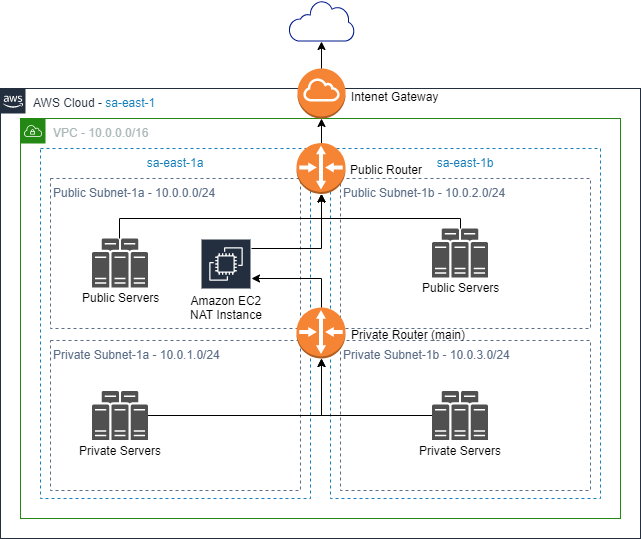

The diagram above was exported from draw.io. Its source (the exported page's mxGraphModel, read from the mxfile embedded in the PNG):
<mxGraphModel dx="868" dy="1689" grid="1" gridSize="10" guides="1" tooltips="1" connect="1" arrows="1" fold="1" page="1" pageScale="1" pageWidth="827" pageHeight="1169" math="0" shadow="0">
  <root>
    <mxCell id="0" />
    <mxCell id="1" parent="0" />
    <mxCell id="bCgcQj34iPJ4MnZ6hKmZ-9" value="Public Subnet-1a - 10.0.0.0/24" style="fillColor=none;strokeColor=#5A6C86;dashed=1;verticalAlign=top;fontStyle=0;fontColor=#5A6C86;align=left;" vertex="1" parent="1">
      <mxGeometry x="160" y="-962" width="250" height="150" as="geometry" />
    </mxCell>
    <mxCell id="bCgcQj34iPJ4MnZ6hKmZ-1" value="AWS Cloud -&amp;nbsp;&lt;span style=&quot;color: rgb(20 , 126 , 186)&quot;&gt;sa-east-1&lt;/span&gt;" style="points=[[0,0],[0.25,0],[0.5,0],[0.75,0],[1,0],[1,0.25],[1,0.5],[1,0.75],[1,1],[0.75,1],[0.5,1],[0.25,1],[0,1],[0,0.75],[0,0.5],[0,0.25]];outlineConnect=0;gradientColor=none;html=1;whiteSpace=wrap;fontSize=12;fontStyle=0;shape=mxgraph.aws4.group;grIcon=mxgraph.aws4.group_aws_cloud_alt;strokeColor=#232F3E;fillColor=none;verticalAlign=top;align=left;spacingLeft=30;fontColor=#232F3E;dashed=0;" vertex="1" parent="1">
      <mxGeometry x="110" y="-1052" width="640" height="450" as="geometry" />
    </mxCell>
    <mxCell id="bCgcQj34iPJ4MnZ6hKmZ-11" value="VPC - 10.0.0.0/16" style="points=[[0,0],[0.25,0],[0.5,0],[0.75,0],[1,0],[1,0.25],[1,0.5],[1,0.75],[1,1],[0.75,1],[0.5,1],[0.25,1],[0,1],[0,0.75],[0,0.5],[0,0.25]];outlineConnect=0;gradientColor=none;html=1;whiteSpace=wrap;fontSize=12;fontStyle=0;shape=mxgraph.aws4.group;grIcon=mxgraph.aws4.group_vpc;strokeColor=#248814;fillColor=none;verticalAlign=top;align=left;spacingLeft=30;fontColor=#AAB7B8;dashed=0;" vertex="1" parent="1">
      <mxGeometry x="130" y="-1022" width="600" height="400" as="geometry" />
    </mxCell>
    <mxCell id="bCgcQj34iPJ4MnZ6hKmZ-3" value="sa-east-1b" style="fillColor=none;strokeColor=#147EBA;dashed=1;verticalAlign=top;fontStyle=0;fontColor=#147EBA;" vertex="1" parent="1">
      <mxGeometry x="440" y="-992" width="270" height="350" as="geometry" />
    </mxCell>
    <mxCell id="bCgcQj34iPJ4MnZ6hKmZ-33" value="Private Subnet-1b - 10.0.3.0/24" style="fillColor=none;strokeColor=#5A6C86;dashed=1;verticalAlign=top;fontStyle=0;fontColor=#5A6C86;align=left;" vertex="1" parent="1">
      <mxGeometry x="450" y="-800" width="250" height="150" as="geometry" />
    </mxCell>
    <mxCell id="bCgcQj34iPJ4MnZ6hKmZ-32" value="Public Subnet-1b - 10.0.2.0/24" style="fillColor=none;strokeColor=#5A6C86;dashed=1;verticalAlign=top;fontStyle=0;fontColor=#5A6C86;align=left;" vertex="1" parent="1">
      <mxGeometry x="450" y="-962" width="250" height="150" as="geometry" />
    </mxCell>
    <mxCell id="bCgcQj34iPJ4MnZ6hKmZ-2" value="sa-east-1a" style="fillColor=none;strokeColor=#147EBA;dashed=1;verticalAlign=top;fontStyle=0;fontColor=#147EBA;" vertex="1" parent="1">
      <mxGeometry x="150" y="-992" width="270" height="350" as="geometry" />
    </mxCell>
    <mxCell id="bCgcQj34iPJ4MnZ6hKmZ-10" value="Private Subnet-1a - 10.0.1.0/24" style="fillColor=none;strokeColor=#5A6C86;dashed=1;verticalAlign=top;fontStyle=0;fontColor=#5A6C86;align=left;" vertex="1" parent="1">
      <mxGeometry x="160" y="-800" width="250" height="150" as="geometry" />
    </mxCell>
    <mxCell id="bCgcQj34iPJ4MnZ6hKmZ-14" style="edgeStyle=orthogonalEdgeStyle;rounded=0;orthogonalLoop=1;jettySize=auto;html=1;" edge="1" parent="1" source="bCgcQj34iPJ4MnZ6hKmZ-13" target="bCgcQj34iPJ4MnZ6hKmZ-12">
      <mxGeometry relative="1" as="geometry" />
    </mxCell>
    <mxCell id="bCgcQj34iPJ4MnZ6hKmZ-20" value="" style="group" vertex="1" connectable="0" parent="1">
      <mxGeometry x="407" y="-1072" width="147" height="50" as="geometry" />
    </mxCell>
    <mxCell id="bCgcQj34iPJ4MnZ6hKmZ-12" value="" style="outlineConnect=0;dashed=0;verticalLabelPosition=bottom;verticalAlign=top;align=center;html=1;shape=mxgraph.aws3.internet_gateway;fillColor=#F58534;gradientColor=none;strokeWidth=6;" vertex="1" parent="bCgcQj34iPJ4MnZ6hKmZ-20">
      <mxGeometry width="48" height="50" as="geometry" />
    </mxCell>
    <mxCell id="bCgcQj34iPJ4MnZ6hKmZ-15" value="Intenet Gateway" style="text;html=1;align=center;verticalAlign=middle;resizable=0;points=[];;autosize=1;" vertex="1" parent="bCgcQj34iPJ4MnZ6hKmZ-20">
      <mxGeometry x="47" y="18" width="100" height="20" as="geometry" />
    </mxCell>
    <mxCell id="bCgcQj34iPJ4MnZ6hKmZ-21" value="" style="group" vertex="1" connectable="0" parent="1">
      <mxGeometry x="406" y="-997.5" width="135" height="51" as="geometry" />
    </mxCell>
    <mxCell id="bCgcQj34iPJ4MnZ6hKmZ-13" value="" style="outlineConnect=0;dashed=0;verticalLabelPosition=bottom;verticalAlign=top;align=center;html=1;shape=mxgraph.aws3.router;fillColor=#F58534;gradientColor=none;strokeWidth=6;" vertex="1" parent="bCgcQj34iPJ4MnZ6hKmZ-21">
      <mxGeometry width="49" height="51" as="geometry" />
    </mxCell>
    <mxCell id="bCgcQj34iPJ4MnZ6hKmZ-16" value="Public Router" style="text;html=1;align=center;verticalAlign=middle;resizable=0;points=[];;autosize=1;" vertex="1" parent="bCgcQj34iPJ4MnZ6hKmZ-21">
      <mxGeometry x="45" y="16.5" width="90" height="20" as="geometry" />
    </mxCell>
    <mxCell id="bCgcQj34iPJ4MnZ6hKmZ-22" value="" style="group" vertex="1" connectable="0" parent="1">
      <mxGeometry x="406" y="-833" width="157" height="51" as="geometry" />
    </mxCell>
    <mxCell id="bCgcQj34iPJ4MnZ6hKmZ-18" value="" style="outlineConnect=0;dashed=0;verticalLabelPosition=bottom;verticalAlign=top;align=center;html=1;shape=mxgraph.aws3.router;fillColor=#F58534;gradientColor=none;strokeWidth=6;" vertex="1" parent="bCgcQj34iPJ4MnZ6hKmZ-22">
      <mxGeometry width="49" height="51" as="geometry" />
    </mxCell>
    <mxCell id="bCgcQj34iPJ4MnZ6hKmZ-19" value="Private Router (main)" style="text;html=1;align=center;verticalAlign=middle;resizable=0;points=[];;autosize=1;" vertex="1" parent="bCgcQj34iPJ4MnZ6hKmZ-22">
      <mxGeometry x="47" y="16.5" width="130" height="20" as="geometry" />
    </mxCell>
    <mxCell id="bCgcQj34iPJ4MnZ6hKmZ-23" style="edgeStyle=orthogonalEdgeStyle;rounded=0;orthogonalLoop=1;jettySize=auto;html=1;" edge="1" parent="1" source="bCgcQj34iPJ4MnZ6hKmZ-18" target="bCgcQj34iPJ4MnZ6hKmZ-35">
      <mxGeometry relative="1" as="geometry">
        <mxPoint x="365" y="-901.7142857142858" as="targetPoint" />
        <Array as="points">
          <mxPoint x="431" y="-862" />
        </Array>
      </mxGeometry>
    </mxCell>
    <mxCell id="bCgcQj34iPJ4MnZ6hKmZ-37" value="" style="group" vertex="1" connectable="0" parent="1">
      <mxGeometry x="310" y="-902" width="51" height="114" as="geometry" />
    </mxCell>
    <mxCell id="bCgcQj34iPJ4MnZ6hKmZ-35" value="" style="outlineConnect=0;fontColor=#232F3E;gradientColor=none;strokeColor=#ffffff;fillColor=#232F3E;dashed=0;verticalLabelPosition=middle;verticalAlign=bottom;align=center;html=1;whiteSpace=wrap;fontSize=10;fontStyle=1;spacing=3;shape=mxgraph.aws4.productIcon;prIcon=mxgraph.aws4.ec2;" vertex="1" parent="bCgcQj34iPJ4MnZ6hKmZ-37">
      <mxGeometry width="51" height="54" as="geometry" />
    </mxCell>
    <mxCell id="bCgcQj34iPJ4MnZ6hKmZ-36" value="Amazon EC2&lt;br&gt;NAT Instance" style="text;html=1;align=center;verticalAlign=middle;resizable=0;points=[];;autosize=1;direction=south;" vertex="1" parent="bCgcQj34iPJ4MnZ6hKmZ-37">
      <mxGeometry x="10.5" y="24" width="30" height="90" as="geometry" />
    </mxCell>
    <mxCell id="bCgcQj34iPJ4MnZ6hKmZ-38" value="" style="aspect=fixed;pointerEvents=1;shadow=0;dashed=0;html=1;strokeColor=none;labelPosition=center;verticalLabelPosition=bottom;verticalAlign=top;align=center;fillColor=#00188D;shape=mxgraph.mscae.enterprise.internet_hollow" vertex="1" parent="1">
      <mxGeometry x="398" y="-1140" width="66" height="41" as="geometry" />
    </mxCell>
    <mxCell id="bCgcQj34iPJ4MnZ6hKmZ-39" style="edgeStyle=orthogonalEdgeStyle;rounded=0;orthogonalLoop=1;jettySize=auto;html=1;entryX=0.5;entryY=1;entryDx=0;entryDy=0;entryPerimeter=0;" edge="1" parent="1" source="bCgcQj34iPJ4MnZ6hKmZ-12" target="bCgcQj34iPJ4MnZ6hKmZ-38">
      <mxGeometry relative="1" as="geometry" />
    </mxCell>
    <mxCell id="bCgcQj34iPJ4MnZ6hKmZ-42" value="" style="group" vertex="1" connectable="0" parent="1">
      <mxGeometry x="180" y="-749.5" width="100" height="69" as="geometry" />
    </mxCell>
    <mxCell id="bCgcQj34iPJ4MnZ6hKmZ-40" value="" style="pointerEvents=1;shadow=0;dashed=0;html=1;strokeColor=none;fillColor=#505050;labelPosition=center;verticalLabelPosition=bottom;verticalAlign=top;outlineConnect=0;align=center;shape=mxgraph.office.servers.server_farm;" vertex="1" parent="bCgcQj34iPJ4MnZ6hKmZ-42">
      <mxGeometry x="21.5" width="56" height="49" as="geometry" />
    </mxCell>
    <mxCell id="bCgcQj34iPJ4MnZ6hKmZ-41" value="Private Servers" style="text;html=1;align=center;verticalAlign=middle;resizable=0;points=[];;autosize=1;" vertex="1" parent="bCgcQj34iPJ4MnZ6hKmZ-42">
      <mxGeometry y="49" width="100" height="20" as="geometry" />
    </mxCell>
    <mxCell id="bCgcQj34iPJ4MnZ6hKmZ-43" value="" style="group" vertex="1" connectable="0" parent="1">
      <mxGeometry x="520" y="-749.5" width="100" height="69" as="geometry" />
    </mxCell>
    <mxCell id="bCgcQj34iPJ4MnZ6hKmZ-44" value="" style="pointerEvents=1;shadow=0;dashed=0;html=1;strokeColor=none;fillColor=#505050;labelPosition=center;verticalLabelPosition=bottom;verticalAlign=top;outlineConnect=0;align=center;shape=mxgraph.office.servers.server_farm;" vertex="1" parent="bCgcQj34iPJ4MnZ6hKmZ-43">
      <mxGeometry x="21.5" width="56" height="49" as="geometry" />
    </mxCell>
    <mxCell id="bCgcQj34iPJ4MnZ6hKmZ-45" value="Private Servers" style="text;html=1;align=center;verticalAlign=middle;resizable=0;points=[];;autosize=1;" vertex="1" parent="bCgcQj34iPJ4MnZ6hKmZ-43">
      <mxGeometry y="49" width="100" height="20" as="geometry" />
    </mxCell>
    <mxCell id="bCgcQj34iPJ4MnZ6hKmZ-46" style="edgeStyle=orthogonalEdgeStyle;rounded=0;orthogonalLoop=1;jettySize=auto;html=1;entryX=0.5;entryY=1;entryDx=0;entryDy=0;entryPerimeter=0;" edge="1" parent="1" source="bCgcQj34iPJ4MnZ6hKmZ-40" target="bCgcQj34iPJ4MnZ6hKmZ-18">
      <mxGeometry relative="1" as="geometry" />
    </mxCell>
    <mxCell id="bCgcQj34iPJ4MnZ6hKmZ-47" style="edgeStyle=orthogonalEdgeStyle;rounded=0;orthogonalLoop=1;jettySize=auto;html=1;entryX=0.5;entryY=1;entryDx=0;entryDy=0;entryPerimeter=0;" edge="1" parent="1" source="bCgcQj34iPJ4MnZ6hKmZ-44" target="bCgcQj34iPJ4MnZ6hKmZ-18">
      <mxGeometry relative="1" as="geometry" />
    </mxCell>
    <mxCell id="bCgcQj34iPJ4MnZ6hKmZ-48" value="" style="group" vertex="1" connectable="0" parent="1">
      <mxGeometry x="180" y="-902" width="100" height="69" as="geometry" />
    </mxCell>
    <mxCell id="bCgcQj34iPJ4MnZ6hKmZ-49" value="" style="pointerEvents=1;shadow=0;dashed=0;html=1;strokeColor=none;fillColor=#505050;labelPosition=center;verticalLabelPosition=bottom;verticalAlign=top;outlineConnect=0;align=center;shape=mxgraph.office.servers.server_farm;" vertex="1" parent="bCgcQj34iPJ4MnZ6hKmZ-48">
      <mxGeometry x="21.5" width="56" height="49" as="geometry" />
    </mxCell>
    <mxCell id="bCgcQj34iPJ4MnZ6hKmZ-50" value="Public Servers" style="text;html=1;align=center;verticalAlign=middle;resizable=0;points=[];;autosize=1;" vertex="1" parent="bCgcQj34iPJ4MnZ6hKmZ-48">
      <mxGeometry x="5" y="49" width="90" height="20" as="geometry" />
    </mxCell>
    <mxCell id="bCgcQj34iPJ4MnZ6hKmZ-51" value="" style="group" vertex="1" connectable="0" parent="1">
      <mxGeometry x="520" y="-912" width="100" height="69" as="geometry" />
    </mxCell>
    <mxCell id="bCgcQj34iPJ4MnZ6hKmZ-52" value="" style="pointerEvents=1;shadow=0;dashed=0;html=1;strokeColor=none;fillColor=#505050;labelPosition=center;verticalLabelPosition=bottom;verticalAlign=top;outlineConnect=0;align=center;shape=mxgraph.office.servers.server_farm;" vertex="1" parent="bCgcQj34iPJ4MnZ6hKmZ-51">
      <mxGeometry x="21.5" width="56" height="49" as="geometry" />
    </mxCell>
    <mxCell id="bCgcQj34iPJ4MnZ6hKmZ-53" value="Public Servers" style="text;html=1;align=center;verticalAlign=middle;resizable=0;points=[];;autosize=1;" vertex="1" parent="bCgcQj34iPJ4MnZ6hKmZ-51">
      <mxGeometry x="5" y="49" width="90" height="20" as="geometry" />
    </mxCell>
    <mxCell id="bCgcQj34iPJ4MnZ6hKmZ-54" style="edgeStyle=orthogonalEdgeStyle;rounded=0;orthogonalLoop=1;jettySize=auto;html=1;" edge="1" parent="1" source="bCgcQj34iPJ4MnZ6hKmZ-52" target="bCgcQj34iPJ4MnZ6hKmZ-13">
      <mxGeometry relative="1" as="geometry">
        <Array as="points">
          <mxPoint x="570" y="-922" />
          <mxPoint x="431" y="-922" />
        </Array>
      </mxGeometry>
    </mxCell>
    <mxCell id="bCgcQj34iPJ4MnZ6hKmZ-56" style="edgeStyle=orthogonalEdgeStyle;rounded=0;orthogonalLoop=1;jettySize=auto;html=1;" edge="1" parent="1" source="bCgcQj34iPJ4MnZ6hKmZ-49" target="bCgcQj34iPJ4MnZ6hKmZ-13">
      <mxGeometry relative="1" as="geometry">
        <Array as="points">
          <mxPoint x="229" y="-922" />
          <mxPoint x="431" y="-922" />
        </Array>
      </mxGeometry>
    </mxCell>
    <mxCell id="bCgcQj34iPJ4MnZ6hKmZ-57" style="edgeStyle=orthogonalEdgeStyle;rounded=0;orthogonalLoop=1;jettySize=auto;html=1;" edge="1" parent="1" source="bCgcQj34iPJ4MnZ6hKmZ-35" target="bCgcQj34iPJ4MnZ6hKmZ-13">
      <mxGeometry relative="1" as="geometry">
        <Array as="points">
          <mxPoint x="431" y="-892" />
        </Array>
      </mxGeometry>
    </mxCell>
  </root>
</mxGraphModel>